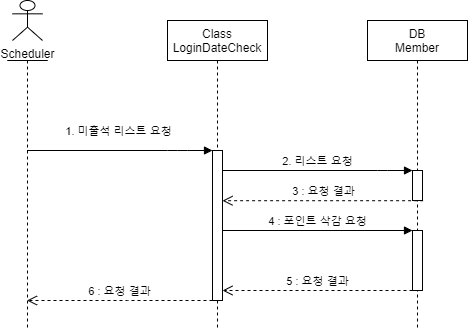

The diagram above was exported from draw.io. Its source (the exported page's mxGraphModel, read from the mxfile embedded in the PNG):
<mxGraphModel dx="1038" dy="491" grid="1" gridSize="10" guides="1" tooltips="1" connect="1" arrows="1" fold="1" page="1" pageScale="1" pageWidth="827" pageHeight="1169" math="0" shadow="0">
  <root>
    <mxCell id="FCxYeRWxGDtg1RBoOH7J-0" />
    <mxCell id="FCxYeRWxGDtg1RBoOH7J-1" parent="FCxYeRWxGDtg1RBoOH7J-0" />
    <mxCell id="GNV7x4d9To3YvTR91w-l-2" value="Scheduler" style="shape=umlActor;verticalLabelPosition=bottom;verticalAlign=top;html=1;outlineConnect=0;" parent="FCxYeRWxGDtg1RBoOH7J-1" vertex="1">
      <mxGeometry x="125" y="60" width="30" height="40" as="geometry" />
    </mxCell>
    <mxCell id="GNV7x4d9To3YvTR91w-l-3" value="" style="shape=umlLifeline;participant=umlActor;perimeter=lifelinePerimeter;whiteSpace=wrap;html=1;container=1;collapsible=0;recursiveResize=0;verticalAlign=top;spacingTop=36;outlineConnect=0;size=0;" parent="FCxYeRWxGDtg1RBoOH7J-1" vertex="1">
      <mxGeometry x="120" y="120" width="40" height="270" as="geometry" />
    </mxCell>
    <mxCell id="GNV7x4d9To3YvTR91w-l-4" value="Class&#10;LoginDateCheck" style="shape=umlLifeline;perimeter=lifelinePerimeter;container=1;collapsible=0;recursiveResize=0;rounded=0;shadow=0;strokeWidth=1;" parent="FCxYeRWxGDtg1RBoOH7J-1" vertex="1">
      <mxGeometry x="280" y="80" width="100" height="310" as="geometry" />
    </mxCell>
    <mxCell id="GNV7x4d9To3YvTR91w-l-5" value="" style="points=[];perimeter=orthogonalPerimeter;rounded=0;shadow=0;strokeWidth=1;" parent="GNV7x4d9To3YvTR91w-l-4" vertex="1">
      <mxGeometry x="45" y="130" width="10" height="150" as="geometry" />
    </mxCell>
    <mxCell id="GNV7x4d9To3YvTR91w-l-7" value="DB&#10;Member" style="shape=umlLifeline;perimeter=lifelinePerimeter;container=1;collapsible=0;recursiveResize=0;rounded=0;shadow=0;strokeWidth=1;" parent="FCxYeRWxGDtg1RBoOH7J-1" vertex="1">
      <mxGeometry x="480" y="80" width="100" height="310" as="geometry" />
    </mxCell>
    <mxCell id="GNV7x4d9To3YvTR91w-l-8" value="" style="points=[];perimeter=orthogonalPerimeter;rounded=0;shadow=0;strokeWidth=1;" parent="GNV7x4d9To3YvTR91w-l-7" vertex="1">
      <mxGeometry x="45" y="150" width="10" height="30" as="geometry" />
    </mxCell>
    <mxCell id="GNV7x4d9To3YvTR91w-l-18" value="" style="html=1;points=[];perimeter=orthogonalPerimeter;" parent="GNV7x4d9To3YvTR91w-l-7" vertex="1">
      <mxGeometry x="45" y="210" width="10" height="60" as="geometry" />
    </mxCell>
    <mxCell id="GNV7x4d9To3YvTR91w-l-9" value="1. 미출석 리스트 요청" style="verticalAlign=bottom;endArrow=block;shadow=0;strokeWidth=1;" parent="FCxYeRWxGDtg1RBoOH7J-1" source="GNV7x4d9To3YvTR91w-l-3" target="GNV7x4d9To3YvTR91w-l-5" edge="1">
      <mxGeometry x="-0.0082" y="10" relative="1" as="geometry">
        <mxPoint x="235" y="170" as="sourcePoint" />
        <mxPoint x="445" y="180" as="targetPoint" />
        <Array as="points">
          <mxPoint x="290" y="210" />
        </Array>
        <mxPoint as="offset" />
      </mxGeometry>
    </mxCell>
    <mxCell id="GNV7x4d9To3YvTR91w-l-10" value="2. 리스트 요청" style="html=1;verticalAlign=bottom;endArrow=block;" parent="FCxYeRWxGDtg1RBoOH7J-1" source="GNV7x4d9To3YvTR91w-l-5" target="GNV7x4d9To3YvTR91w-l-8" edge="1">
      <mxGeometry width="80" relative="1" as="geometry">
        <mxPoint x="700" y="240" as="sourcePoint" />
        <mxPoint x="590" y="270" as="targetPoint" />
        <Array as="points">
          <mxPoint x="500" y="230" />
        </Array>
      </mxGeometry>
    </mxCell>
    <mxCell id="GNV7x4d9To3YvTR91w-l-11" value="3 : 요청 결과" style="html=1;verticalAlign=bottom;endArrow=open;dashed=1;endSize=8;exitX=1.06;exitY=1.007;exitDx=0;exitDy=0;exitPerimeter=0;" parent="FCxYeRWxGDtg1RBoOH7J-1" source="GNV7x4d9To3YvTR91w-l-8" target="GNV7x4d9To3YvTR91w-l-5" edge="1">
      <mxGeometry relative="1" as="geometry">
        <mxPoint x="590" y="370" as="sourcePoint" />
        <mxPoint x="510" y="370" as="targetPoint" />
      </mxGeometry>
    </mxCell>
    <mxCell id="GNV7x4d9To3YvTR91w-l-19" value="4 : 포인트 삭감 요청" style="html=1;verticalAlign=bottom;endArrow=block;entryX=0;entryY=0;" parent="FCxYeRWxGDtg1RBoOH7J-1" source="GNV7x4d9To3YvTR91w-l-5" target="GNV7x4d9To3YvTR91w-l-18" edge="1">
      <mxGeometry relative="1" as="geometry">
        <mxPoint x="570" y="290" as="sourcePoint" />
      </mxGeometry>
    </mxCell>
    <mxCell id="GNV7x4d9To3YvTR91w-l-20" value="5 : 요청 결과" style="html=1;verticalAlign=bottom;endArrow=open;dashed=1;endSize=8;exitX=0;exitY=0.95;" parent="FCxYeRWxGDtg1RBoOH7J-1" edge="1">
      <mxGeometry relative="1" as="geometry">
        <mxPoint x="335" y="350" as="targetPoint" />
        <mxPoint x="525" y="350" as="sourcePoint" />
      </mxGeometry>
    </mxCell>
    <mxCell id="GNV7x4d9To3YvTR91w-l-22" value="6 : 요청 결과" style="html=1;verticalAlign=bottom;endArrow=open;dashed=1;endSize=8;" parent="FCxYeRWxGDtg1RBoOH7J-1" source="GNV7x4d9To3YvTR91w-l-5" target="GNV7x4d9To3YvTR91w-l-3" edge="1">
      <mxGeometry relative="1" as="geometry">
        <mxPoint x="190" y="540" as="targetPoint" />
        <mxPoint x="380" y="540" as="sourcePoint" />
        <Array as="points">
          <mxPoint x="250" y="360" />
        </Array>
      </mxGeometry>
    </mxCell>
  </root>
</mxGraphModel>